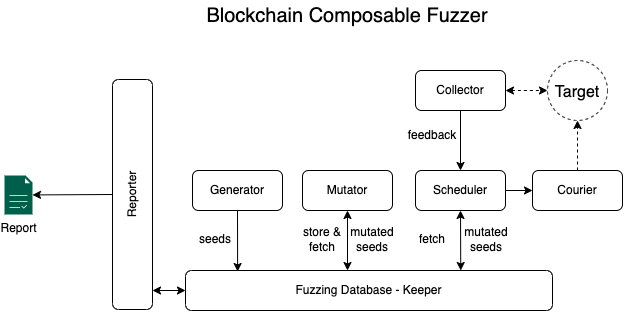

The diagram above was exported from draw.io. Its source (the exported page's mxGraphModel, read from the mxfile embedded in the PNG):
<mxGraphModel dx="1278" dy="672" grid="1" gridSize="10" guides="1" tooltips="1" connect="1" arrows="1" fold="1" page="1" pageScale="1" pageWidth="850" pageHeight="1100" math="0" shadow="0">
  <root>
    <mxCell id="0" />
    <mxCell id="1" parent="0" />
    <mxCell id="hP6eXrRgTJU-VtBpR4jt-1" value="Generator" style="rounded=1;whiteSpace=wrap;html=1;" parent="1" vertex="1">
      <mxGeometry x="270" y="220" width="90" height="40" as="geometry" />
    </mxCell>
    <mxCell id="hP6eXrRgTJU-VtBpR4jt-3" value="Reporter" style="rounded=1;whiteSpace=wrap;html=1;rotation=-90;" parent="1" vertex="1">
      <mxGeometry x="95" y="224" width="230" height="40" as="geometry" />
    </mxCell>
    <mxCell id="hP6eXrRgTJU-VtBpR4jt-24" value="Fuzzing Database - Keeper" style="rounded=1;whiteSpace=wrap;html=1;direction=west;rotation=0;" parent="1" vertex="1">
      <mxGeometry x="263" y="320" width="367" height="40" as="geometry" />
    </mxCell>
    <mxCell id="hP6eXrRgTJU-VtBpR4jt-25" value="" style="endArrow=classic;html=1;rounded=0;entryX=0.858;entryY=0.975;entryDx=0;entryDy=0;exitX=0.5;exitY=1;exitDx=0;exitDy=0;entryPerimeter=0;startArrow=none;startFill=0;" parent="1" source="hP6eXrRgTJU-VtBpR4jt-1" target="hP6eXrRgTJU-VtBpR4jt-24" edge="1">
      <mxGeometry width="50" height="50" relative="1" as="geometry">
        <mxPoint x="610" y="220" as="sourcePoint" />
        <mxPoint x="660" y="170" as="targetPoint" />
      </mxGeometry>
    </mxCell>
    <mxCell id="hP6eXrRgTJU-VtBpR4jt-26" value="" style="endArrow=classic;html=1;rounded=0;exitX=0.5;exitY=1;exitDx=0;exitDy=0;startArrow=classic;startFill=1;" parent="1" source="EEToy9o5O0KL7WkxEqIn-2" edge="1">
      <mxGeometry width="50" height="50" relative="1" as="geometry">
        <mxPoint x="460" y="260" as="sourcePoint" />
        <mxPoint x="425" y="320" as="targetPoint" />
      </mxGeometry>
    </mxCell>
    <mxCell id="hP6eXrRgTJU-VtBpR4jt-29" value="" style="endArrow=classic;html=1;rounded=0;exitX=0.5;exitY=1;exitDx=0;exitDy=0;entryX=0.25;entryY=1;entryDx=0;entryDy=0;startArrow=classic;startFill=1;" parent="1" source="EEToy9o5O0KL7WkxEqIn-3" target="hP6eXrRgTJU-VtBpR4jt-24" edge="1">
      <mxGeometry width="50" height="50" relative="1" as="geometry">
        <mxPoint x="605" y="260" as="sourcePoint" />
        <mxPoint x="560" y="290" as="targetPoint" />
      </mxGeometry>
    </mxCell>
    <mxCell id="EEToy9o5O0KL7WkxEqIn-1" value="Blockchain Composable Fuzzer" style="text;html=1;strokeColor=none;fillColor=none;align=center;verticalAlign=middle;whiteSpace=wrap;rounded=0;fontSize=20;" parent="1" vertex="1">
      <mxGeometry x="265" y="50" width="320" height="30" as="geometry" />
    </mxCell>
    <mxCell id="EEToy9o5O0KL7WkxEqIn-2" value="Mutator" style="rounded=1;whiteSpace=wrap;html=1;" parent="1" vertex="1">
      <mxGeometry x="380" y="220" width="90" height="40" as="geometry" />
    </mxCell>
    <mxCell id="EEToy9o5O0KL7WkxEqIn-3" value="Scheduler" style="rounded=1;whiteSpace=wrap;html=1;" parent="1" vertex="1">
      <mxGeometry x="493" y="220" width="90" height="40" as="geometry" />
    </mxCell>
    <mxCell id="EEToy9o5O0KL7WkxEqIn-4" value="Courier" style="rounded=1;whiteSpace=wrap;html=1;" parent="1" vertex="1">
      <mxGeometry x="610" y="220" width="90" height="40" as="geometry" />
    </mxCell>
    <mxCell id="EEToy9o5O0KL7WkxEqIn-5" value="" style="endArrow=classic;html=1;rounded=0;fontSize=20;entryX=0;entryY=0.5;entryDx=0;entryDy=0;exitX=1;exitY=0.5;exitDx=0;exitDy=0;" parent="1" source="EEToy9o5O0KL7WkxEqIn-3" target="EEToy9o5O0KL7WkxEqIn-4" edge="1">
      <mxGeometry width="50" height="50" relative="1" as="geometry">
        <mxPoint x="380" y="390" as="sourcePoint" />
        <mxPoint x="430" y="340" as="targetPoint" />
      </mxGeometry>
    </mxCell>
    <mxCell id="EEToy9o5O0KL7WkxEqIn-7" value="&lt;font style=&quot;font-size: 16px;&quot;&gt;Target&lt;/font&gt;" style="ellipse;whiteSpace=wrap;html=1;aspect=fixed;fontSize=20;dashed=1;" parent="1" vertex="1">
      <mxGeometry x="625" y="110" width="60" height="60" as="geometry" />
    </mxCell>
    <mxCell id="EEToy9o5O0KL7WkxEqIn-8" value="" style="endArrow=classic;html=1;rounded=0;fontSize=16;entryX=0.5;entryY=1;entryDx=0;entryDy=0;exitX=0.5;exitY=0;exitDx=0;exitDy=0;dashed=1;" parent="1" source="EEToy9o5O0KL7WkxEqIn-4" target="EEToy9o5O0KL7WkxEqIn-7" edge="1">
      <mxGeometry width="50" height="50" relative="1" as="geometry">
        <mxPoint x="380" y="390" as="sourcePoint" />
        <mxPoint x="430" y="340" as="targetPoint" />
      </mxGeometry>
    </mxCell>
    <mxCell id="EEToy9o5O0KL7WkxEqIn-9" value="Collector" style="rounded=1;whiteSpace=wrap;html=1;" parent="1" vertex="1">
      <mxGeometry x="493" y="120" width="90" height="40" as="geometry" />
    </mxCell>
    <mxCell id="EEToy9o5O0KL7WkxEqIn-10" value="" style="endArrow=classic;html=1;rounded=0;dashed=1;fontSize=16;entryX=0;entryY=0.5;entryDx=0;entryDy=0;exitX=1;exitY=0.5;exitDx=0;exitDy=0;startArrow=classic;startFill=1;" parent="1" source="EEToy9o5O0KL7WkxEqIn-9" target="EEToy9o5O0KL7WkxEqIn-7" edge="1">
      <mxGeometry width="50" height="50" relative="1" as="geometry">
        <mxPoint x="380" y="390" as="sourcePoint" />
        <mxPoint x="430" y="340" as="targetPoint" />
      </mxGeometry>
    </mxCell>
    <mxCell id="EEToy9o5O0KL7WkxEqIn-12" value="" style="endArrow=classic;html=1;rounded=0;fontSize=16;exitX=0.5;exitY=1;exitDx=0;exitDy=0;entryX=0.5;entryY=0;entryDx=0;entryDy=0;" parent="1" source="EEToy9o5O0KL7WkxEqIn-9" target="EEToy9o5O0KL7WkxEqIn-3" edge="1">
      <mxGeometry width="50" height="50" relative="1" as="geometry">
        <mxPoint x="380" y="390" as="sourcePoint" />
        <mxPoint x="430" y="340" as="targetPoint" />
      </mxGeometry>
    </mxCell>
    <mxCell id="EEToy9o5O0KL7WkxEqIn-15" value="seeds" style="text;html=1;strokeColor=none;fillColor=none;align=center;verticalAlign=middle;whiteSpace=wrap;rounded=0;dashed=1;fontSize=12;" parent="1" vertex="1">
      <mxGeometry x="263" y="274" width="60" height="30" as="geometry" />
    </mxCell>
    <mxCell id="EEToy9o5O0KL7WkxEqIn-16" value="mutated seeds" style="text;html=1;strokeColor=none;fillColor=none;align=center;verticalAlign=middle;whiteSpace=wrap;rounded=0;dashed=1;fontSize=12;" parent="1" vertex="1">
      <mxGeometry x="420" y="274" width="60" height="30" as="geometry" />
    </mxCell>
    <mxCell id="EEToy9o5O0KL7WkxEqIn-18" value="store &amp;amp; fetch" style="text;html=1;strokeColor=none;fillColor=none;align=center;verticalAlign=middle;whiteSpace=wrap;rounded=0;dashed=1;fontSize=12;" parent="1" vertex="1">
      <mxGeometry x="370" y="274" width="60" height="30" as="geometry" />
    </mxCell>
    <mxCell id="EEToy9o5O0KL7WkxEqIn-19" value="fetch" style="text;html=1;strokeColor=none;fillColor=none;align=center;verticalAlign=middle;whiteSpace=wrap;rounded=0;dashed=1;fontSize=12;" parent="1" vertex="1">
      <mxGeometry x="480" y="274" width="60" height="30" as="geometry" />
    </mxCell>
    <mxCell id="EEToy9o5O0KL7WkxEqIn-20" value="mutated seeds" style="text;html=1;strokeColor=none;fillColor=none;align=center;verticalAlign=middle;whiteSpace=wrap;rounded=0;dashed=1;fontSize=12;" parent="1" vertex="1">
      <mxGeometry x="534" y="274" width="60" height="30" as="geometry" />
    </mxCell>
    <mxCell id="EEToy9o5O0KL7WkxEqIn-21" value="feedback" style="text;html=1;strokeColor=none;fillColor=none;align=center;verticalAlign=middle;whiteSpace=wrap;rounded=0;dashed=1;fontSize=12;" parent="1" vertex="1">
      <mxGeometry x="480" y="170" width="60" height="30" as="geometry" />
    </mxCell>
    <mxCell id="EEToy9o5O0KL7WkxEqIn-22" value="Report" style="sketch=0;pointerEvents=1;shadow=0;dashed=0;html=1;strokeColor=none;fillColor=#005F4B;labelPosition=center;verticalLabelPosition=bottom;verticalAlign=top;align=center;outlineConnect=0;shape=mxgraph.veeam2.report;fontSize=12;" parent="1" vertex="1">
      <mxGeometry x="82" y="225" width="28.000000000000004" height="39" as="geometry" />
    </mxCell>
    <mxCell id="EEToy9o5O0KL7WkxEqIn-23" value="" style="endArrow=classic;html=1;rounded=0;fontSize=12;exitX=0.5;exitY=0;exitDx=0;exitDy=0;" parent="1" source="hP6eXrRgTJU-VtBpR4jt-3" target="EEToy9o5O0KL7WkxEqIn-22" edge="1">
      <mxGeometry width="50" height="50" relative="1" as="geometry">
        <mxPoint x="159" y="240" as="sourcePoint" />
        <mxPoint x="119" y="250" as="targetPoint" />
      </mxGeometry>
    </mxCell>
    <mxCell id="gn43ITQ-b-XUCwmZWnPn-1" value="" style="endArrow=classic;startArrow=classic;html=1;rounded=0;entryX=1;entryY=0.5;entryDx=0;entryDy=0;" parent="1" target="hP6eXrRgTJU-VtBpR4jt-24" edge="1">
      <mxGeometry width="50" height="50" relative="1" as="geometry">
        <mxPoint x="230" y="340" as="sourcePoint" />
        <mxPoint x="420" y="380" as="targetPoint" />
      </mxGeometry>
    </mxCell>
  </root>
</mxGraphModel>